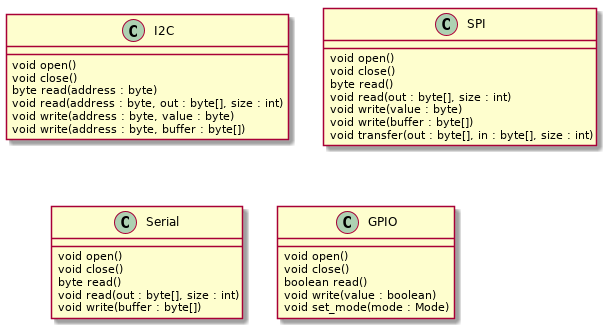

The diagram above was rendered by PlantUML. Its source (embedded in the PNG):
@startuml

class I2C {
    void open()
    void close()
    byte read(address : byte)
    void read(address : byte, out : byte[], size : int)
    void write(address : byte, value : byte)
    void write(address : byte, buffer : byte[])
}

class SPI {
    void open()
    void close()
    byte read()
    void read(out : byte[], size : int)
    void write(value : byte)
    void write(buffer : byte[])
    void transfer(out : byte[], in : byte[], size : int)
}

class Serial {
    void open()
    void close()
    byte read()
    void read(out : byte[], size : int)
    void write(buffer : byte[])
}

class GPIO {
    void open()
    void close()
    boolean read()
    void write(value : boolean)
    void set_mode(mode : Mode)
}

@enduml